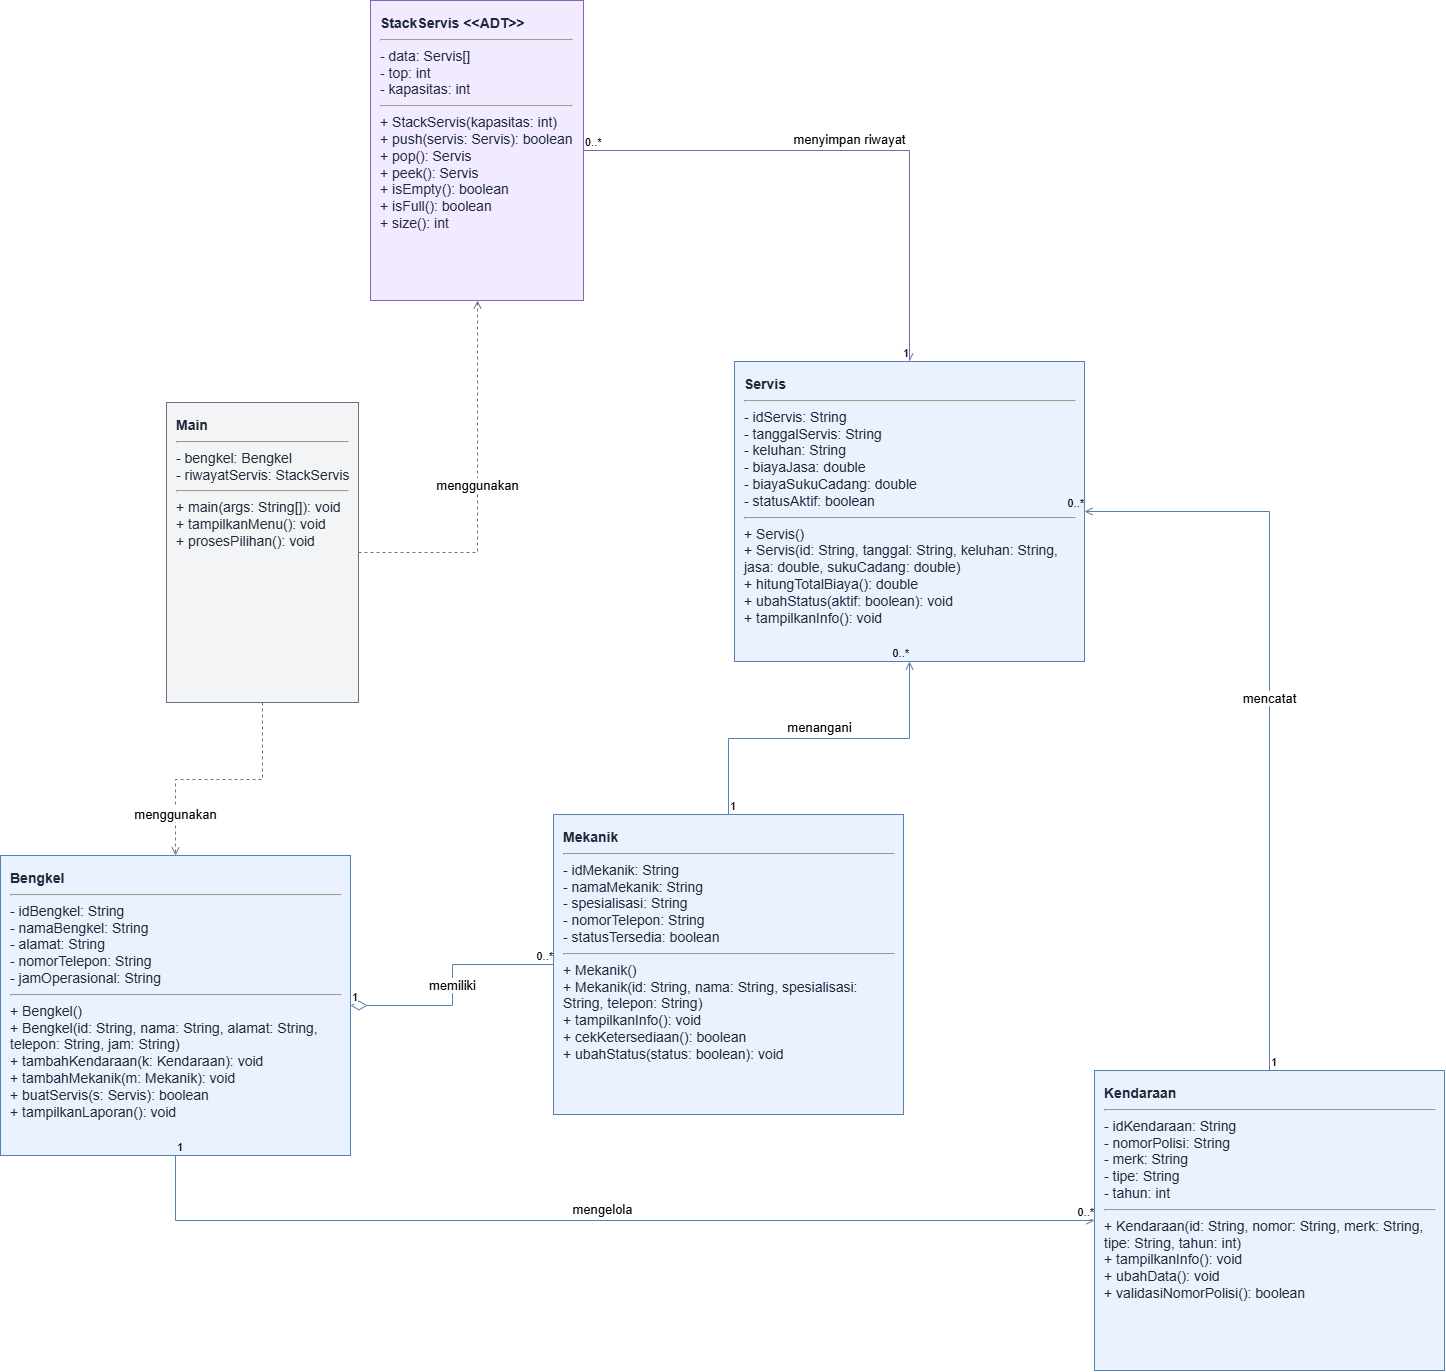

The diagram above was exported from draw.io. Its source (the exported page's mxGraphModel, read from the mxfile embedded in the PNG):
<mxGraphModel dx="878" dy="2130" grid="1" gridSize="10" guides="1" tooltips="1" connect="1" arrows="1" fold="1" page="1" pageScale="1" pageWidth="1280" pageHeight="920" math="0" shadow="0" adaptiveColors="auto">
  <root>
    <mxCell id="0" />
    <mxCell id="1" parent="0" />
    <mxCell id="kendaraan" parent="1" style="rounded=0;whiteSpace=wrap;html=1;align=left;verticalAlign=top;spacing=10;fillColor=#EAF2FF;strokeColor=#5482B4;fontColor=#1F2937;fontSize=14;" value="&lt;b&gt;Kendaraan&lt;/b&gt;&lt;hr&gt;- idKendaraan: String&lt;br&gt;- nomorPolisi: String&lt;br&gt;- merk: String&lt;br&gt;- tipe: String&lt;br&gt;- tahun: int&lt;hr&gt;+ Kendaraan(id: String, nomor: String, merk: String, tipe: String, tahun: int)&lt;br&gt;+ tampilkanInfo(): void&lt;br&gt;+ ubahData(): void&lt;br&gt;+ validasiNomorPolisi(): boolean" vertex="1">
      <mxGeometry height="300" width="350" x="1616" y="-1" as="geometry" />
    </mxCell>
    <mxCell id="bengkel" parent="1" style="rounded=0;whiteSpace=wrap;html=1;align=left;verticalAlign=top;spacing=10;fillColor=#EAF2FF;strokeColor=#5482B4;fontColor=#1F2937;fontSize=14;" value="&lt;b&gt;Bengkel&lt;/b&gt;&lt;hr&gt;- idBengkel: String&lt;br&gt;- namaBengkel: String&lt;br&gt;- alamat: String&lt;br&gt;- nomorTelepon: String&lt;br&gt;- jamOperasional: String&lt;hr&gt;+ Bengkel()&lt;br&gt;+ Bengkel(id: String, nama: String, alamat: String, telepon: String, jam: String)&lt;br&gt;+ tambahKendaraan(k: Kendaraan): void&lt;br&gt;+ tambahMekanik(m: Mekanik): void&lt;br&gt;+ buatServis(s: Servis): boolean&lt;br&gt;+ tampilkanLaporan(): void" vertex="1">
      <mxGeometry height="300" width="350" x="522" y="-216" as="geometry" />
    </mxCell>
    <mxCell id="mekanik" parent="1" style="rounded=0;whiteSpace=wrap;html=1;align=left;verticalAlign=top;spacing=10;fillColor=#EAF2FF;strokeColor=#5482B4;fontColor=#1F2937;fontSize=14;" value="&lt;b&gt;Mekanik&lt;/b&gt;&lt;hr&gt;- idMekanik: String&lt;br&gt;- namaMekanik: String&lt;br&gt;- spesialisasi: String&lt;br&gt;- nomorTelepon: String&lt;br&gt;- statusTersedia: boolean&lt;hr&gt;+ Mekanik()&lt;br&gt;+ Mekanik(id: String, nama: String, spesialisasi: String, telepon: String)&lt;br&gt;+ tampilkanInfo(): void&lt;br&gt;+ cekKetersediaan(): boolean&lt;br&gt;+ ubahStatus(status: boolean): void" vertex="1">
      <mxGeometry height="300" width="350" x="1075" y="-257" as="geometry" />
    </mxCell>
    <mxCell id="stack" parent="1" style="rounded=0;whiteSpace=wrap;html=1;align=left;verticalAlign=top;spacing=10;fillColor=#F2EAFE;strokeColor=#8663B5;fontColor=#1F2937;fontSize=14;" value="&lt;b&gt;StackServis &amp;lt;&amp;lt;ADT&amp;gt;&amp;gt;&lt;/b&gt;&lt;hr&gt;- data: Servis[]&lt;br&gt;- top: int&lt;br&gt;- kapasitas: int&lt;hr&gt;+ StackServis(kapasitas: int)&lt;br&gt;+ push(servis: Servis): boolean&lt;br&gt;+ pop(): Servis&lt;br&gt;+ peek(): Servis&lt;br&gt;+ isEmpty(): boolean&lt;br&gt;+ isFull(): boolean&lt;br&gt;+ size(): int" vertex="1">
      <mxGeometry height="300" width="213" x="892" y="-1071" as="geometry" />
    </mxCell>
    <mxCell id="servis" parent="1" style="rounded=0;whiteSpace=wrap;html=1;align=left;verticalAlign=top;spacing=10;fillColor=#EAF2FF;strokeColor=#5482B4;fontColor=#1F2937;fontSize=14;" value="&lt;b&gt;Servis&lt;/b&gt;&lt;hr&gt;- idServis: String&lt;br&gt;- tanggalServis: String&lt;br&gt;- keluhan: String&lt;br&gt;- biayaJasa: double&lt;br&gt;- biayaSukuCadang: double&lt;br&gt;- statusAktif: boolean&lt;hr&gt;+ Servis()&lt;br&gt;+ Servis(id: String, tanggal: String, keluhan: String, jasa: double, sukuCadang: double)&lt;br&gt;+ hitungTotalBiaya(): double&lt;br&gt;+ ubahStatus(aktif: boolean): void&lt;br&gt;+ tampilkanInfo(): void" vertex="1">
      <mxGeometry height="300" width="350" x="1256" y="-710" as="geometry" />
    </mxCell>
    <mxCell id="main" parent="1" style="rounded=0;whiteSpace=wrap;html=1;align=left;verticalAlign=top;spacing=10;fillColor=#F3F4F6;strokeColor=#6B7280;fontColor=#1F2937;fontSize=14;" value="&lt;b&gt;Main&lt;/b&gt;&lt;hr&gt;- bengkel: Bengkel&lt;br&gt;- riwayatServis: StackServis&lt;hr&gt;+ main(args: String[]): void&lt;br&gt;+ tampilkanMenu(): void&lt;br&gt;+ prosesPilihan(): void" vertex="1">
      <mxGeometry height="300" width="192" x="688" y="-669" as="geometry" />
    </mxCell>
    <mxCell id="e1" edge="1" parent="1" source="bengkel" style="edgeStyle=orthogonalEdgeStyle;rounded=0;html=1;endArrow=open;endFill=0;strokeColor=#5482B4;fontSize=13;labelBackgroundColor=default;defaultLabelBackgroundColor=page;labelPlacement=auto;libavoidRouting=1;orthogonalLoop=1;jettySize=auto;" target="kendaraan" value="mengelola">
      <mxGeometry relative="1" as="geometry">
        <Array as="points">
          <mxPoint x="697" y="149" />
        </Array>
      </mxGeometry>
    </mxCell>
    <mxCell id="e1a" connectable="0" parent="e1" style="edgeLabel;resizable=0;html=1;align=left;verticalAlign=bottom;labelBackgroundColor=default;defaultLabelBackgroundColor=page;" value="1" vertex="1">
      <mxGeometry relative="1" x="-1" as="geometry" />
    </mxCell>
    <mxCell id="e1b" connectable="0" parent="e1" style="edgeLabel;resizable=0;html=1;align=right;verticalAlign=bottom;labelBackgroundColor=default;defaultLabelBackgroundColor=page;" value="0..*" vertex="1">
      <mxGeometry relative="1" x="1" as="geometry" />
    </mxCell>
    <mxCell id="e2" edge="1" parent="1" source="bengkel" style="edgeStyle=orthogonalEdgeStyle;rounded=0;html=1;startArrow=diamondThin;startFill=0;startSize=14;endArrow=none;strokeColor=#5482B4;fontSize=13;labelBackgroundColor=default;defaultLabelBackgroundColor=page;verticalAlign=bottom;labelPlacement=auto;libavoidRouting=1;orthogonalLoop=1;jettySize=auto;" target="mekanik" value="memiliki">
      <mxGeometry relative="1" as="geometry">
        <Array as="points">
          <mxPoint x="974" y="-66" />
          <mxPoint x="974" y="-107" />
        </Array>
      </mxGeometry>
    </mxCell>
    <mxCell id="e2a" connectable="0" parent="e2" style="edgeLabel;resizable=0;html=1;align=left;verticalAlign=bottom;labelBackgroundColor=default;defaultLabelBackgroundColor=page;" value="1" vertex="1">
      <mxGeometry relative="1" x="-1" as="geometry" />
    </mxCell>
    <mxCell id="e2b" connectable="0" parent="e2" style="edgeLabel;resizable=0;html=1;align=right;verticalAlign=bottom;labelBackgroundColor=default;defaultLabelBackgroundColor=page;" value="0..*" vertex="1">
      <mxGeometry relative="1" x="1" as="geometry" />
    </mxCell>
    <mxCell id="e3" edge="1" parent="1" source="kendaraan" style="edgeStyle=orthogonalEdgeStyle;rounded=0;html=1;endArrow=open;strokeColor=#5482B4;fontSize=13;labelBackgroundColor=default;defaultLabelBackgroundColor=page;labelPlacement=auto;libavoidRouting=1;orthogonalLoop=1;jettySize=auto;" target="servis" value="mencatat">
      <mxGeometry relative="1" as="geometry">
        <Array as="points">
          <mxPoint x="1791" y="-560" />
        </Array>
      </mxGeometry>
    </mxCell>
    <mxCell id="e3a" connectable="0" parent="e3" style="edgeLabel;resizable=0;html=1;align=left;verticalAlign=bottom;labelBackgroundColor=default;defaultLabelBackgroundColor=page;" value="1" vertex="1">
      <mxGeometry relative="1" x="-1" as="geometry" />
    </mxCell>
    <mxCell id="e3b" connectable="0" parent="e3" style="edgeLabel;resizable=0;html=1;align=right;verticalAlign=bottom;labelBackgroundColor=default;defaultLabelBackgroundColor=page;" value="0..*" vertex="1">
      <mxGeometry relative="1" x="1" as="geometry" />
    </mxCell>
    <mxCell id="e4" edge="1" parent="1" source="mekanik" style="edgeStyle=orthogonalEdgeStyle;rounded=0;html=1;endArrow=open;strokeColor=#5482B4;fontSize=13;labelBackgroundColor=default;defaultLabelBackgroundColor=page;labelPlacement=auto;libavoidRouting=1;orthogonalLoop=1;jettySize=auto;" target="servis" value="menangani">
      <mxGeometry relative="1" as="geometry">
        <Array as="points">
          <mxPoint x="1250" y="-333" />
          <mxPoint x="1431" y="-333" />
        </Array>
      </mxGeometry>
    </mxCell>
    <mxCell id="e4a" connectable="0" parent="e4" style="edgeLabel;resizable=0;html=1;align=left;verticalAlign=bottom;labelBackgroundColor=default;defaultLabelBackgroundColor=page;" value="1" vertex="1">
      <mxGeometry relative="1" x="-1" as="geometry" />
    </mxCell>
    <mxCell id="e4b" connectable="0" parent="e4" style="edgeLabel;resizable=0;html=1;align=right;verticalAlign=bottom;labelBackgroundColor=default;defaultLabelBackgroundColor=page;" value="0..*" vertex="1">
      <mxGeometry relative="1" x="1" as="geometry" />
    </mxCell>
    <mxCell id="e5" edge="1" parent="1" source="stack" style="edgeStyle=orthogonalEdgeStyle;rounded=0;html=1;endArrow=open;strokeColor=#8663B5;fontSize=13;labelBackgroundColor=default;defaultLabelBackgroundColor=page;labelPlacement=auto;libavoidRouting=1;orthogonalLoop=1;jettySize=auto;" target="servis" value="menyimpan riwayat">
      <mxGeometry relative="1" as="geometry">
        <Array as="points">
          <mxPoint x="1431" y="-921" />
        </Array>
      </mxGeometry>
    </mxCell>
    <mxCell id="e5a" connectable="0" parent="e5" style="edgeLabel;resizable=0;html=1;align=left;verticalAlign=bottom;labelBackgroundColor=default;defaultLabelBackgroundColor=page;" value="0..*" vertex="1">
      <mxGeometry relative="1" x="-1" as="geometry" />
    </mxCell>
    <mxCell id="e5b" connectable="0" parent="e5" style="edgeLabel;resizable=0;html=1;align=right;verticalAlign=bottom;labelBackgroundColor=default;defaultLabelBackgroundColor=page;" value="1" vertex="1">
      <mxGeometry relative="1" x="1" as="geometry" />
    </mxCell>
    <mxCell id="e6" edge="1" parent="1" source="main" style="edgeStyle=orthogonalEdgeStyle;rounded=0;html=1;dashed=1;endArrow=open;strokeColor=#6B7280;fontSize=13;labelBackgroundColor=default;defaultLabelBackgroundColor=page;labelPlacement=auto;libavoidRouting=1;orthogonalLoop=1;jettySize=auto;" target="bengkel" value="menggunakan">
      <mxGeometry relative="1" as="geometry">
        <Array as="points">
          <mxPoint x="784" y="-292" />
          <mxPoint x="697" y="-292" />
        </Array>
      </mxGeometry>
    </mxCell>
    <mxCell id="e7" edge="1" parent="1" source="main" style="edgeStyle=orthogonalEdgeStyle;rounded=0;html=1;dashed=1;endArrow=open;strokeColor=#6B7280;fontSize=13;labelBackgroundColor=default;defaultLabelBackgroundColor=page;verticalAlign=bottom;labelPlacement=auto;libavoidRouting=1;orthogonalLoop=1;jettySize=auto;" target="stack" value="menggunakan">
      <mxGeometry relative="1" as="geometry">
        <Array as="points">
          <mxPoint x="999" y="-519" />
        </Array>
      </mxGeometry>
    </mxCell>
  </root>
</mxGraphModel>